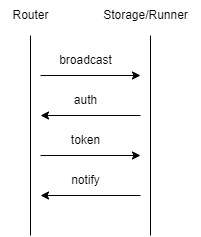

The diagram above was exported from draw.io. Its source (the exported page's mxGraphModel, read from the mxfile embedded in the PNG):
<mxGraphModel dx="637" dy="375" grid="1" gridSize="10" guides="1" tooltips="1" connect="1" arrows="1" fold="1" page="1" pageScale="1" pageWidth="827" pageHeight="1169" math="0" shadow="0">
  <root>
    <mxCell id="0" />
    <mxCell id="1" parent="0" />
    <mxCell id="GRLAJICY4ab-NN2twdVh-3" value="" style="endArrow=classic;html=1;rounded=0;" edge="1" parent="1">
      <mxGeometry width="50" height="50" relative="1" as="geometry">
        <mxPoint x="290" y="160" as="sourcePoint" />
        <mxPoint x="390" y="160" as="targetPoint" />
      </mxGeometry>
    </mxCell>
    <mxCell id="GRLAJICY4ab-NN2twdVh-5" value="" style="endArrow=classic;html=1;rounded=0;" edge="1" parent="1">
      <mxGeometry width="50" height="50" relative="1" as="geometry">
        <mxPoint x="390" y="200" as="sourcePoint" />
        <mxPoint x="290" y="200" as="targetPoint" />
      </mxGeometry>
    </mxCell>
    <mxCell id="GRLAJICY4ab-NN2twdVh-9" value="broadcast" style="text;html=1;align=center;verticalAlign=middle;resizable=0;points=[];autosize=1;strokeColor=none;fillColor=none;" vertex="1" parent="1">
      <mxGeometry x="295" y="130" width="80" height="30" as="geometry" />
    </mxCell>
    <mxCell id="GRLAJICY4ab-NN2twdVh-10" value="auth" style="text;html=1;align=center;verticalAlign=middle;resizable=0;points=[];autosize=1;strokeColor=none;fillColor=none;" vertex="1" parent="1">
      <mxGeometry x="310" y="170" width="50" height="30" as="geometry" />
    </mxCell>
    <mxCell id="si8JQexwyTbVBZRQR-oH-1" value="" style="endArrow=none;html=1;rounded=0;" edge="1" parent="1">
      <mxGeometry width="50" height="50" relative="1" as="geometry">
        <mxPoint x="280" y="320" as="sourcePoint" />
        <mxPoint x="280" y="120" as="targetPoint" />
      </mxGeometry>
    </mxCell>
    <mxCell id="si8JQexwyTbVBZRQR-oH-2" value="" style="endArrow=none;html=1;rounded=0;" edge="1" parent="1">
      <mxGeometry width="50" height="50" relative="1" as="geometry">
        <mxPoint x="400" y="320" as="sourcePoint" />
        <mxPoint x="400" y="120" as="targetPoint" />
      </mxGeometry>
    </mxCell>
    <mxCell id="si8JQexwyTbVBZRQR-oH-3" value="Router" style="text;html=1;align=center;verticalAlign=middle;resizable=0;points=[];autosize=1;strokeColor=none;fillColor=none;" vertex="1" parent="1">
      <mxGeometry x="250" y="85" width="60" height="30" as="geometry" />
    </mxCell>
    <mxCell id="si8JQexwyTbVBZRQR-oH-4" value="Storage/Runner" style="text;html=1;align=center;verticalAlign=middle;resizable=0;points=[];autosize=1;strokeColor=none;fillColor=none;" vertex="1" parent="1">
      <mxGeometry x="340" y="85" width="110" height="30" as="geometry" />
    </mxCell>
    <mxCell id="si8JQexwyTbVBZRQR-oH-5" value="" style="endArrow=classic;html=1;rounded=0;" edge="1" parent="1">
      <mxGeometry width="50" height="50" relative="1" as="geometry">
        <mxPoint x="290" y="240" as="sourcePoint" />
        <mxPoint x="390" y="240" as="targetPoint" />
      </mxGeometry>
    </mxCell>
    <mxCell id="si8JQexwyTbVBZRQR-oH-6" value="token" style="text;html=1;align=center;verticalAlign=middle;resizable=0;points=[];autosize=1;strokeColor=none;fillColor=none;" vertex="1" parent="1">
      <mxGeometry x="310" y="210" width="50" height="30" as="geometry" />
    </mxCell>
    <mxCell id="si8JQexwyTbVBZRQR-oH-7" value="" style="endArrow=classic;html=1;rounded=0;" edge="1" parent="1">
      <mxGeometry width="50" height="50" relative="1" as="geometry">
        <mxPoint x="390" y="280" as="sourcePoint" />
        <mxPoint x="290" y="280" as="targetPoint" />
      </mxGeometry>
    </mxCell>
    <mxCell id="si8JQexwyTbVBZRQR-oH-8" value="notify" style="text;html=1;align=center;verticalAlign=middle;resizable=0;points=[];autosize=1;strokeColor=none;fillColor=none;" vertex="1" parent="1">
      <mxGeometry x="310" y="250" width="50" height="30" as="geometry" />
    </mxCell>
  </root>
</mxGraphModel>